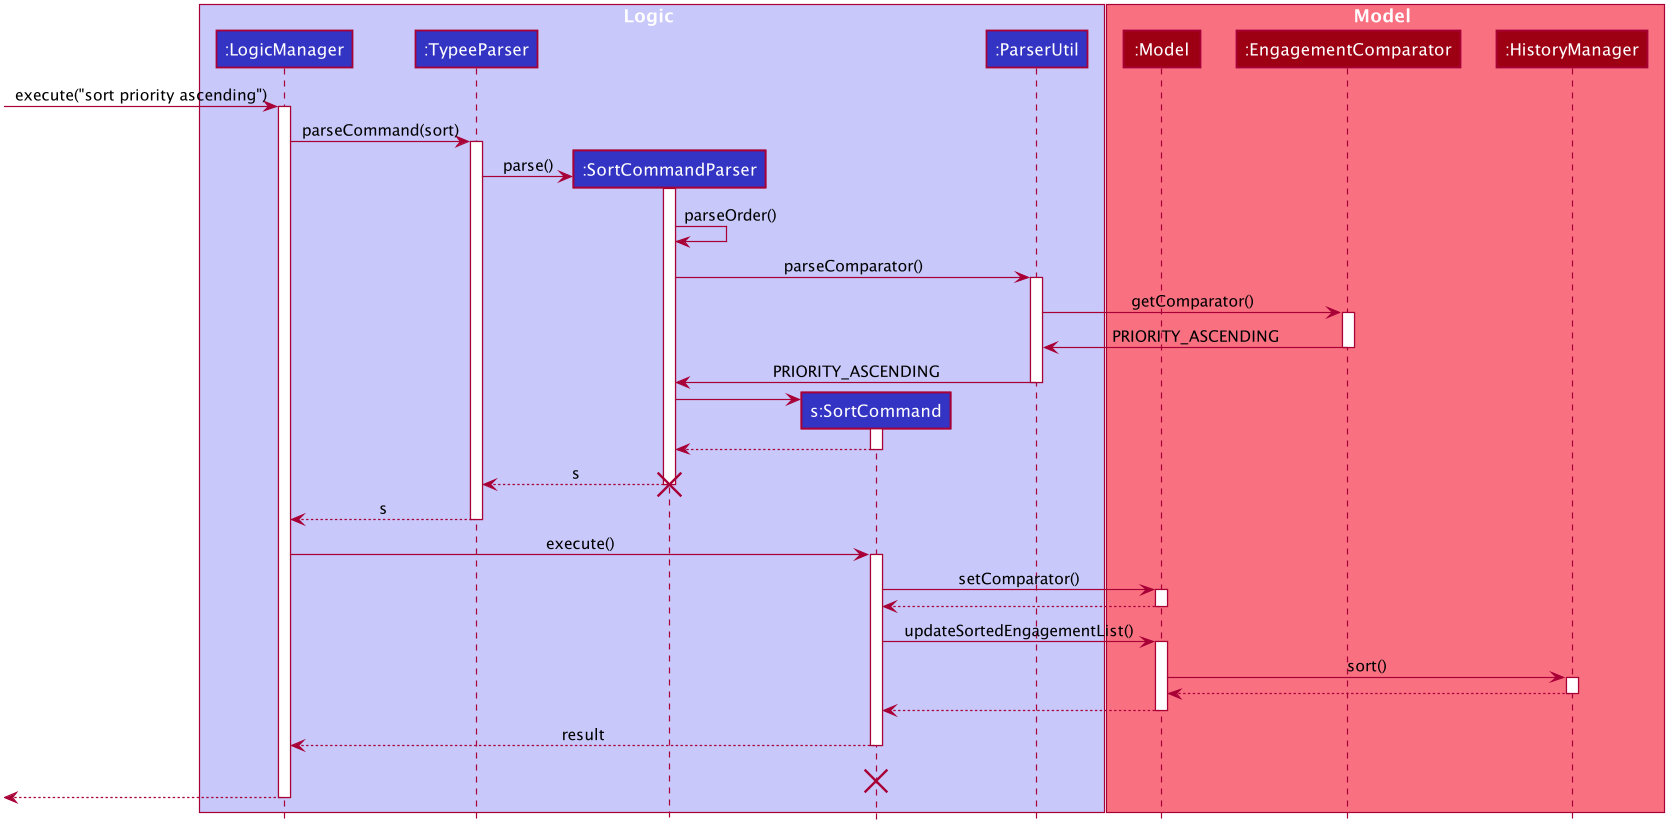

The diagram above was rendered by PlantUML. Its source (embedded in the PNG):
@startuml








skinparam BackgroundColor #FFFFFFF

skinparam Shadowing false

skinparam Class {
    FontColor #FFFFFF
    BorderThickness 1
    BorderColor #FFFFFF
    StereotypeFontColor #FFFFFF
    FontName Arial
}

skinparam Actor {
    BorderColor #000000
    Color #000000
    FontName Arial
}

skinparam Sequence {
    MessageAlign center
    BoxFontSize 15
    BoxPadding 0
    BoxFontColor #FFFFFF
    FontName Arial
}

skinparam Participant {
    FontColor #FFFFFFF
    Padding 20
}

skinparam MinClassWidth 50
skinparam ParticipantPadding 10
skinparam Shadowing false
skinparam DefaultTextAlignment center
skinparam packageStyle Rectangle

hide footbox
hide members
hide circle

box Logic #C8C8FA
participant ":LogicManager" as LogicManager #3333C4
participant ":TypeeParser" as TypeeParser #3333C4
participant ":SortCommandParser" as SortCommandParser #3333C4
participant "s:SortCommand" as SortCommand #3333C4
participant ":ParserUtil" as ParserUtil #3333C4
end box

box Model #F97181
participant ":Model" as Model #9D0012
participant ":EngagementComparator" as EngagementComparator #9D0012
participant ":HistoryManager" as HistoryManager #9D0012
end box
[-> LogicManager : execute("sort priority ascending")
activate LogicManager

LogicManager -> TypeeParser : parseCommand(sort)
activate TypeeParser

create SortCommandParser
TypeeParser -> SortCommandParser : parse()
activate SortCommandParser

SortCommandParser -> SortCommandParser : parseOrder() 


SortCommandParser -> ParserUtil : parseComparator()
activate ParserUtil

ParserUtil -> EngagementComparator : getComparator()
activate EngagementComparator
EngagementComparator -> ParserUtil : PRIORITY_ASCENDING
deactivate EngagementComparator

ParserUtil -> SortCommandParser : PRIORITY_ASCENDING
deactivate ParserUtil

create SortCommand
SortCommandParser -> SortCommand
activate SortCommand

SortCommand --> SortCommandParser
deactivate SortCommand

SortCommandParser --> TypeeParser : s
deactivate SortCommandParser
destroy SortCommandParser

TypeeParser --> LogicManager : s
deactivate TypeeParser

LogicManager -> SortCommand : execute()
activate SortCommand

SortCommand -> Model : setComparator()
activate Model
Model --> SortCommand
deactivate Model

SortCommand -> Model : updateSortedEngagementList()
activate Model

Model -> HistoryManager : sort()
activate HistoryManager
HistoryManager --> Model :
deactivate HistoryManager

Model --> SortCommand
deactivate Model

SortCommand --> LogicManager : result
deactivate SortCommand
SortCommand -[hidden]-> LogicManager : result
destroy SortCommand

[<--LogicManager
deactivate LogicManager
@enduml